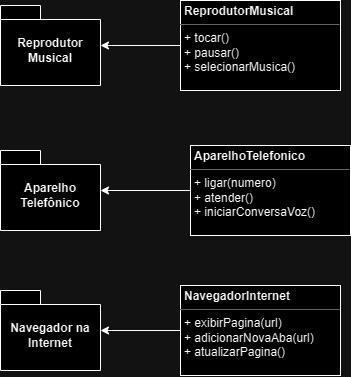

The diagram above was exported from draw.io. Its source (the exported page's mxGraphModel, read from the mxfile embedded in the PNG):
<mxGraphModel dx="1188" dy="633" grid="1" gridSize="10" guides="1" tooltips="1" connect="1" arrows="1" fold="1" page="1" pageScale="1.5" pageWidth="1169" pageHeight="826" background="none" math="0" shadow="0">
  <root>
    <mxCell id="0" style=";html=1;" />
    <mxCell id="1" style=";html=1;" parent="0" />
    <mxCell id="NwLOTeh0LP5pIanW5rpV-37" value="Reprodutor Musical" style="shape=folder;fontStyle=1;spacingTop=10;tabWidth=40;tabHeight=14;tabPosition=left;html=1;whiteSpace=wrap;" vertex="1" parent="1">
      <mxGeometry x="300" y="645" width="100" height="80" as="geometry" />
    </mxCell>
    <mxCell id="NwLOTeh0LP5pIanW5rpV-43" value="" style="edgeStyle=orthogonalEdgeStyle;rounded=0;orthogonalLoop=1;jettySize=auto;html=1;" edge="1" parent="1" source="NwLOTeh0LP5pIanW5rpV-42" target="NwLOTeh0LP5pIanW5rpV-37">
      <mxGeometry relative="1" as="geometry" />
    </mxCell>
    <mxCell id="NwLOTeh0LP5pIanW5rpV-42" value="&lt;p style=&quot;margin:0px;margin-top:4px;text-align:center;&quot;&gt;&lt;/p&gt;&lt;p style=&quot;margin:0px;margin-left:4px;&quot;&gt;&lt;b&gt;ReprodutorMusical&lt;/b&gt;&lt;/p&gt;&lt;hr size=&quot;1&quot;&gt;&lt;p style=&quot;margin:0px;margin-left:4px;&quot;&gt;+ tocar()&lt;/p&gt;&lt;p style=&quot;margin:0px;margin-left:4px;&quot;&gt;+ pausar()&lt;/p&gt;&lt;p style=&quot;margin:0px;margin-left:4px;&quot;&gt;+ selecionarMusica()&lt;/p&gt;" style="verticalAlign=top;align=left;overflow=fill;fontSize=12;fontFamily=Helvetica;html=1;whiteSpace=wrap;" vertex="1" parent="1">
      <mxGeometry x="480" y="640" width="160" height="90" as="geometry" />
    </mxCell>
    <mxCell id="NwLOTeh0LP5pIanW5rpV-45" value="Aparelho Telefônico" style="shape=folder;fontStyle=1;spacingTop=10;tabWidth=40;tabHeight=14;tabPosition=left;html=1;whiteSpace=wrap;" vertex="1" parent="1">
      <mxGeometry x="300" y="790" width="100" height="80" as="geometry" />
    </mxCell>
    <mxCell id="NwLOTeh0LP5pIanW5rpV-47" style="edgeStyle=orthogonalEdgeStyle;rounded=0;orthogonalLoop=1;jettySize=auto;html=1;" edge="1" parent="1" source="NwLOTeh0LP5pIanW5rpV-46" target="NwLOTeh0LP5pIanW5rpV-45">
      <mxGeometry relative="1" as="geometry" />
    </mxCell>
    <mxCell id="NwLOTeh0LP5pIanW5rpV-46" value="&lt;p style=&quot;margin:0px;margin-top:4px;text-align:center;&quot;&gt;&lt;/p&gt;&lt;p style=&quot;margin:0px;margin-left:4px;&quot;&gt;&lt;b&gt;AparelhoTelefonico&lt;/b&gt;&lt;/p&gt;&lt;hr size=&quot;1&quot;&gt;&lt;p style=&quot;margin:0px;margin-left:4px;&quot;&gt;+ ligar(numero)&lt;/p&gt;&lt;p style=&quot;margin:0px;margin-left:4px;&quot;&gt;+ atender()&lt;/p&gt;&lt;p style=&quot;margin:0px;margin-left:4px;&quot;&gt;+ iniciarConversaVoz()&lt;/p&gt;" style="verticalAlign=top;align=left;overflow=fill;fontSize=12;fontFamily=Helvetica;html=1;whiteSpace=wrap;" vertex="1" parent="1">
      <mxGeometry x="490" y="785" width="160" height="90" as="geometry" />
    </mxCell>
    <mxCell id="NwLOTeh0LP5pIanW5rpV-48" value="Navegador na Internet&lt;br&gt;" style="shape=folder;fontStyle=1;spacingTop=10;tabWidth=40;tabHeight=14;tabPosition=left;html=1;whiteSpace=wrap;" vertex="1" parent="1">
      <mxGeometry x="300" y="930" width="100" height="80" as="geometry" />
    </mxCell>
    <mxCell id="NwLOTeh0LP5pIanW5rpV-50" value="" style="edgeStyle=orthogonalEdgeStyle;rounded=0;orthogonalLoop=1;jettySize=auto;html=1;" edge="1" parent="1" source="NwLOTeh0LP5pIanW5rpV-49" target="NwLOTeh0LP5pIanW5rpV-48">
      <mxGeometry relative="1" as="geometry" />
    </mxCell>
    <mxCell id="NwLOTeh0LP5pIanW5rpV-49" value="&lt;p style=&quot;margin:0px;margin-top:4px;text-align:center;&quot;&gt;&lt;/p&gt;&lt;p style=&quot;margin:0px;margin-left:4px;&quot;&gt;&lt;b&gt;NavegadorInternet&lt;/b&gt;&lt;/p&gt;&lt;hr size=&quot;1&quot;&gt;&lt;p style=&quot;margin:0px;margin-left:4px;&quot;&gt;+ exibirPagina(url)&lt;/p&gt;&lt;p style=&quot;margin:0px;margin-left:4px;&quot;&gt;+ adicionarNovaAba(url)&lt;/p&gt;&lt;p style=&quot;margin:0px;margin-left:4px;&quot;&gt;+ atualizarPagina()&lt;/p&gt;" style="verticalAlign=top;align=left;overflow=fill;fontSize=12;fontFamily=Helvetica;html=1;whiteSpace=wrap;" vertex="1" parent="1">
      <mxGeometry x="480" y="925" width="160" height="90" as="geometry" />
    </mxCell>
  </root>
</mxGraphModel>